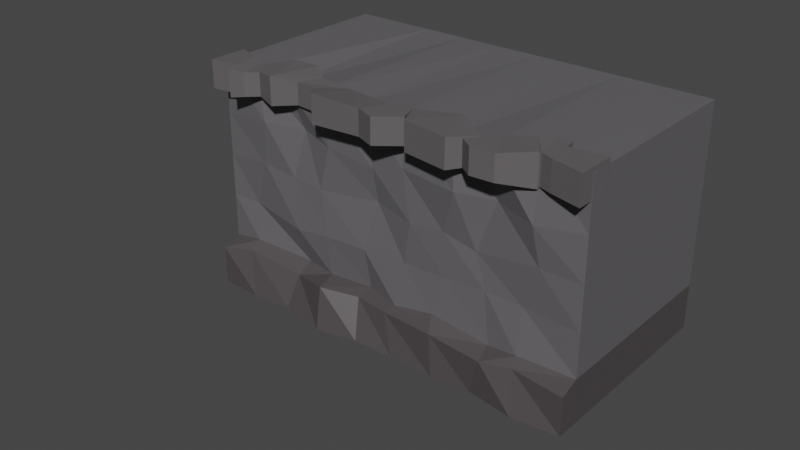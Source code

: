 # Source: cliff3.blend  (saved by Blender 2.81.16; exported with 4.5.12 LTS)
import bpy
from mathutils import Matrix  # noqa: F401  (used for matrix-valued properties, if any)

bpy.ops.wm.read_factory_settings(use_empty=True)
scene = bpy.context.scene
scene.name = 'Scene'

# ---- collections
col_collection = bpy.data.collections.new('Collection'); scene.collection.children.link(col_collection)

# ---- materials (node trees are filled in below, after node groups)
mat_material_002 = bpy.data.materials.new('Material.002')
mat_material_002.alpha_threshold = 0.0
mat_material_002.use_transparent_shadow = False
mat_material_002.line_color = (0.0, 0.0, 0.0, 1.0)
mat_material_003 = bpy.data.materials.new('Material.003')
mat_material_003.use_transparent_shadow = False
mat_material_004 = bpy.data.materials.new('Material.004')
mat_material_004.use_transparent_shadow = False

# ---- material node trees
mat_material_002.use_nodes = True; mat_material_002.node_tree.nodes.clear()
_N = mat_material_002.node_tree.nodes; _L = mat_material_002.node_tree.links
n0 = _N.new('ShaderNodeOutputMaterial'); n0.name = 'Material Output'; n0.location = (300, 300)
n1 = _N.new('ShaderNodeBsdfPrincipled'); n1.name = 'Principled BSDF'; n1.location = (10, 300)
n1.distribution = 'GGX'
n1.subsurface_method = 'BURLEY'
n1.inputs[0].default_value = (0.07434, 0.0657, 0.06752, 1.0)
n1.inputs[2].default_value = 0.4
n1.inputs[3].default_value = 1.45
n1.inputs[27].default_value = (0.0, 0.0, 0.0, 1.0)
n1.inputs[28].default_value = 1.0
_L.new(n1.outputs[0], n0.inputs[0])
n0.is_active_output = True
mat_material_003.use_nodes = True; mat_material_003.node_tree.nodes.clear()
_N = mat_material_003.node_tree.nodes; _L = mat_material_003.node_tree.links
n0 = _N.new('ShaderNodeOutputMaterial'); n0.name = 'Material Output'; n0.location = (300, 300)
n1 = _N.new('ShaderNodeBsdfPrincipled'); n1.name = 'Principled BSDF'; n1.location = (10, 300)
n1.distribution = 'GGX'
n1.subsurface_method = 'BURLEY'
n1.inputs[0].default_value = (0.1208, 0.1157, 0.1237, 1.0)
n1.inputs[3].default_value = 1.45
n1.inputs[27].default_value = (0.0, 0.0, 0.0, 1.0)
n1.inputs[28].default_value = 1.0
_L.new(n1.outputs[0], n0.inputs[0])
n0.is_active_output = True
mat_material_004.use_nodes = True; mat_material_004.node_tree.nodes.clear()
_N = mat_material_004.node_tree.nodes; _L = mat_material_004.node_tree.links
n0 = _N.new('ShaderNodeOutputMaterial'); n0.name = 'Material Output'; n0.location = (300, 300)
n1 = _N.new('ShaderNodeBsdfPrincipled'); n1.name = 'Principled BSDF'; n1.location = (10, 300)
n1.distribution = 'GGX'
n1.subsurface_method = 'BURLEY'
n1.inputs[0].default_value = (0.1178, 0.1086, 0.114, 1.0)
n1.inputs[3].default_value = 1.45
n1.inputs[27].default_value = (0.0, 0.0, 0.0, 1.0)
n1.inputs[28].default_value = 1.0
_L.new(n1.outputs[0], n0.inputs[0])
n0.is_active_output = True

# ---- world
world_world = bpy.data.worlds.new('World'); scene.world = world_world
world_world.use_nodes = True; world_world.node_tree.nodes.clear()
_N = world_world.node_tree.nodes; _L = world_world.node_tree.links
n0 = _N.new('ShaderNodeOutputWorld'); n0.name = 'World Output'; n0.location = (300, 300)
n1 = _N.new('ShaderNodeBackground'); n1.name = 'Background'; n1.location = (10, 300)
n1.inputs[0].default_value = (0.05088, 0.05088, 0.05088, 1.0)
_L.new(n1.outputs[0], n0.inputs[0])
n0.is_active_output = True
world_world.color = (0.05088, 0.05088, 0.05088)
world_world.use_sun_shadow = False
world_world.sun_shadow_jitter_overblur = 0.0

# ---- meshes
me_cube_002 = bpy.data.meshes.new('Cube.002')
me_cube_002.from_pydata([(1.0, 1.0, 1.1), (1.0, 1.0, -1.0), (1.0, -1.0, 1.1), (1.0, -1.0, -1.0), (-1.0, 1.0, 1.1), (-1.0, 1.0, -1.0), (-1.0, -1.0, 1.1), (-1.0, -1.0, -1.0), (0.7596, 1.0, -1.0), (0.5374, 1.0, -1.0), (0.3152, 1.0, -1.0), (0.09293, 1.0, -1.0), (-0.1293, 1.0, -1.0), (-0.3515, 1.0, -1.0), (-0.5737, 1.0, -1.0), (-0.796, 1.0, -1.0), (0.7718, -0.9916, 1.109), (0.5566, -1.084, 1.114), (0.3621, -1.048, 1.082), (0.048, -0.9411, 1.092), (-0.1799, -0.9604, 1.065), (-0.4015, -1.026, 1.085), (-0.6117, -0.9892, 1.041), (-0.8044, -0.9931, 1.101), (-0.7808, -1.017, -0.9478), (-0.5747, -0.9854, -1.007), (-0.329, -1.089, -1.012), (-0.1228, -1.003, -1.011), (0.09157, -0.9988, -1.002), (0.3262, -1.011, -0.9991), (0.5226, -0.965, -1.02), (0.7659, -1.047, -1.06), (-0.796, 1.0, 1.1), (-0.5737, 1.0, 1.1), (-0.3515, 1.0, 1.1), (-0.1293, 1.0, 1.1), (0.09293, 1.0, 1.1), (0.3152, 1.0, 1.1), (0.5374, 1.0, 1.1), (0.7596, 1.0, 1.1), (1.0, 1.0, 0.6233), (1.0, 1.0, 0.2233), (1.0, 1.0, -0.1767), (1.0, 1.0, -0.5767), (-1.0, -1.0, -0.5767), (-1.0, -1.0, -0.1767), (-1.0, -1.0, 0.2233), (-1.0, -1.0, 0.6233), (1.0, -1.0, 0.6233), (1.0, -1.0, 0.2233), (1.0, -1.0, -0.1767), (1.0, -1.0, -0.5767), (-1.0, 1.0, 0.6233), (-1.0, 1.0, 0.2233), (-1.0, 1.0, -0.1767), (-1.0, 1.0, -0.5767), (-0.796, 1.0, 0.6233), (-0.796, 1.0, 0.2233), (-0.796, 1.0, -0.1767), (-0.796, 1.0, -0.5767), (-0.5737, 1.0, 0.6233), (-0.5737, 1.0, 0.2233), (-0.5737, 1.0, -0.1767), (-0.5737, 1.0, -0.5767), (-0.3515, 1.0, 0.6233), (-0.3515, 1.0, 0.2233), (-0.3515, 1.0, -0.1767), (-0.3515, 1.0, -0.5767), (-0.1293, 1.0, 0.6233), (-0.1293, 1.0, 0.2233), (-0.1293, 1.0, -0.1767), (-0.1293, 1.0, -0.5767), (0.09293, 1.0, 0.6233), (0.09293, 1.0, 0.2233), (0.09293, 1.0, -0.1767), (0.09293, 1.0, -0.5767), (0.3152, 1.0, 0.6233), (0.3152, 1.0, 0.2233), (0.3152, 1.0, -0.1767), (0.3152, 1.0, -0.5767), (0.5374, 1.0, 0.6233), (0.5374, 1.0, 0.2233), (0.5374, 1.0, -0.1767), (0.5374, 1.0, -0.5767), (0.7596, 1.0, 0.6233), (0.7596, 1.0, 0.2233), (0.7596, 1.0, -0.1767), (0.7596, 1.0, -0.5767), (0.7639, -1.058, 0.5836), (0.7952, -1.017, 0.2355), (0.7167, -0.9818, -0.1579), (0.7192, -1.044, -0.5674), (0.5662, -0.9659, 0.6355), (0.4736, -0.9778, 0.1549), (0.5287, -0.9893, -0.1474), (0.5605, -1.007, -0.6085), (0.3799, -1.073, 0.6382), (0.3101, -1.007, 0.2355), (0.3177, -1.001, -0.1709), (0.2591, -1.027, -0.5288), (0.08351, -1.005, 0.6494), (0.1304, -1.02, 0.2124), (0.09252, -1.002, -0.1752), (0.05629, -1.046, -0.5855), (-0.09354, -0.9876, 0.5589), (-0.07812, -0.9512, 0.2548), (-0.1354, -1.015, -0.2026), (-0.1182, -0.9695, -0.56), (-0.3459, -1.01, 0.6128), (-0.402, -1.009, 0.2031), (-0.3561, -1.035, -0.2016), (-0.3516, -1.0, -0.5767), (-0.5181, -0.9424, 0.6725), (-0.5729, -1.001, 0.2233), (-0.543, -1.038, -0.2464), (-0.5106, -0.9544, -0.5644), (-0.7356, -1.039, 0.6642), (-0.7642, -1.008, 0.2626), (-0.8451, -0.972, -0.1797), (-0.8322, -1.022, -0.5273), (0.9992, -1.195, -1.001), (-1.001, -1.195, -1.001), (-0.7816, -1.211, -1.001), (-0.5755, -1.18, -1.001), (-0.3298, -1.284, -1.001), (-0.1236, -1.197, -1.001), (0.09076, -1.193, -1.001), (0.3254, -1.205, -1.001), (0.5218, -1.16, -1.001), (0.7651, -1.242, -1.001), (-1.001, -1.195, -0.6458), (0.9992, -1.195, -0.6458), (0.7305, -1.143, -0.6295), (0.5788, -1.198, -0.6586), (0.3052, -1.182, -0.6242), (0.01055, -1.094, -0.6611), (-0.1697, -1.037, -0.667), (-0.3376, -1.204, -0.6153), (-0.5493, -1.051, -0.6952), (-0.8415, -1.122, -0.6038)], [], [(32, 4, 6, 23), (116, 23, 6, 47), (47, 6, 4, 52), (8, 1, 3, 31), (40, 0, 2, 48), (84, 39, 0, 40), (52, 4, 32, 56), (56, 32, 33, 60), (60, 33, 34, 64), (64, 34, 35, 68), (68, 35, 36, 72), (72, 36, 37, 76), (76, 37, 38, 80), (80, 38, 39, 84), (5, 15, 24, 7), (15, 14, 25, 24), (14, 13, 26, 25), (13, 12, 27, 26), (12, 11, 28, 27), (11, 10, 29, 28), (10, 9, 30, 29), (9, 8, 31, 30), (48, 2, 16, 88), (88, 16, 17, 92), (92, 17, 18, 96), (96, 18, 19, 100), (100, 19, 20, 104), (104, 20, 21, 108), (108, 21, 22, 112), (112, 22, 23, 116), (0, 39, 16, 2), (39, 38, 17, 16), (38, 37, 18, 17), (37, 36, 19, 18), (36, 35, 20, 19), (35, 34, 21, 20), (34, 33, 22, 21), (33, 32, 23, 22), (31, 3, 120, 129), (115, 114, 118, 119), (114, 113, 117, 118), (113, 112, 116, 117), (25, 26, 124, 123), (111, 110, 114, 115), (110, 109, 113, 114), (109, 108, 112, 113), (24, 25, 123, 122), (107, 106, 110, 111), (106, 105, 109, 110), (105, 104, 108, 109), (51, 91, 132, 131), (103, 102, 106, 107), (102, 101, 105, 106), (101, 100, 104, 105), (44, 7, 121, 130), (99, 98, 102, 103), (98, 97, 101, 102), (97, 96, 100, 101), (7, 24, 122, 121), (95, 94, 98, 99), (94, 93, 97, 98), (93, 92, 96, 97), (95, 99, 134, 133), (91, 90, 94, 95), (90, 89, 93, 94), (89, 88, 92, 93), (30, 31, 129, 128), (51, 50, 90, 91), (50, 49, 89, 90), (49, 48, 88, 89), (9, 83, 87, 8), (83, 82, 86, 87), (82, 81, 85, 86), (81, 80, 84, 85), (10, 79, 83, 9), (79, 78, 82, 83), (78, 77, 81, 82), (77, 76, 80, 81), (11, 75, 79, 10), (75, 74, 78, 79), (74, 73, 77, 78), (73, 72, 76, 77), (12, 71, 75, 11), (71, 70, 74, 75), (70, 69, 73, 74), (69, 68, 72, 73), (13, 67, 71, 12), (67, 66, 70, 71), (66, 65, 69, 70), (65, 64, 68, 69), (14, 63, 67, 13), (63, 62, 66, 67), (62, 61, 65, 66), (61, 60, 64, 65), (15, 59, 63, 14), (59, 58, 62, 63), (58, 57, 61, 62), (57, 56, 60, 61), (5, 55, 59, 15), (55, 54, 58, 59), (54, 53, 57, 58), (53, 52, 56, 57), (8, 87, 43, 1), (87, 86, 42, 43), (86, 85, 41, 42), (85, 84, 40, 41), (1, 43, 51, 3), (43, 42, 50, 51), (42, 41, 49, 50), (41, 40, 48, 49), (7, 44, 55, 5), (44, 45, 54, 55), (45, 46, 53, 54), (46, 47, 52, 53), (103, 107, 136, 135), (119, 118, 45, 44), (118, 117, 46, 45), (117, 116, 47, 46), (123, 138, 139, 122), (124, 137, 138, 123), (125, 136, 137, 124), (126, 135, 136, 125), (127, 134, 135, 126), (128, 133, 134, 127), (129, 132, 133, 128), (120, 131, 132, 129), (122, 139, 130, 121), (115, 119, 139, 138), (107, 111, 137, 136), (26, 27, 125, 124), (99, 103, 135, 134), (91, 95, 133, 132), (27, 28, 126, 125), (119, 44, 130, 139), (28, 29, 127, 126), (3, 51, 131, 120), (29, 30, 128, 127), (111, 115, 138, 137)])
me_cube_002.polygons.foreach_set('material_index', [1, 1, 1, 0, 1, 1, 1, 1, 1, 1, 1, 1, 1, 1, 0, 0, 0, 0, 0, 0, 0, 0, 1, 1, 1, 1, 1, 1, 1, 1, 1, 1, 1, 1, 1, 1, 1, 1, 0, 1, 1, 1, 0, 1, 1, 1, 0, 1, 1, 1, 0, 1, 1, 1, 0, 1, 1, 1, 0, 1, 1, 1, 0, 1, 1, 1, 0, 1, 1, 1, 0, 1, 1, 1, 0, 1, 1, 1, 0, 1, 1, 1, 0, 1, 1, 1, 0, 1, 1, 1, 0, 1, 1, 1, 0, 1, 1, 1, 0, 1, 1, 1, 0, 1, 1, 1, 0, 1, 1, 1, 0, 1, 1, 1, 0, 1, 1, 1, 0, 0, 0, 0, 0, 0, 0, 0, 0, 0, 0, 0, 0, 0, 0, 0, 0, 0, 0, 0])
_uv = me_cube_002.uv_layers.new(name='UVMap')
_uv.uv.foreach_set('vector', [0.8495, 0.5, 0.875, 0.5, 0.875, 0.75, 0.8495, 0.75, 0.5779, 0.9745, 0.625, 0.9745, 0.625, 1.0, 0.5779, 1.0, 0.5779, 0.0, 0.625, 0.0, 0.625, 0.25, 0.5779, 0.25, 0.3449, 0.5, 0.375, 0.5, 0.375, 0.75, 0.3449, 0.75, 0.5779, 0.5, 0.625, 0.5, 0.625, 0.75, 0.5779, 0.75, 0.5779, 0.4699, 0.625, 0.4699, 0.625, 0.5, 0.5779, 0.5, 0.5779, 0.25, 0.625, 0.25, 0.625, 0.2755, 0.5779, 0.2755, 0.5779, 0.2755, 0.625, 0.2755, 0.625, 0.3033, 0.5779, 0.3033, 0.5779, 0.3033, 0.625, 0.3033, 0.625, 0.3311, 0.5779, 0.3311, 0.5779, 0.3311, 0.625, 0.3311, 0.625, 0.3588, 0.5779, 0.3588, 0.5779, 0.3588, 0.625, 0.3588, 0.625, 0.3866, 0.5779, 0.3866, 0.5779, 0.3866, 0.625, 0.3866, 0.625, 0.4144, 0.5779, 0.4144, 0.5779, 0.4144, 0.625, 0.4144, 0.625, 0.4422, 0.5779, 0.4422, 0.5779, 0.4422, 0.625, 0.4422, 0.625, 0.4699, 0.5779, 0.4699, 0.125, 0.5, 0.1505, 0.5, 0.1505, 0.75, 0.125, 0.75, 0.1505, 0.5, 0.1783, 0.5, 0.1783, 0.75, 0.1505, 0.75, 0.1783, 0.5, 0.2061, 0.5, 0.2061, 0.75, 0.1783, 0.75, 0.2061, 0.5, 0.2338, 0.5, 0.2338, 0.75, 0.2061, 0.75, 0.2338, 0.5, 0.2616, 0.5, 0.2616, 0.75, 0.2338, 0.75, 0.2616, 0.5, 0.2894, 0.5, 0.2894, 0.75, 0.2616, 0.75, 0.2894, 0.5, 0.3172, 0.5, 0.3172, 0.75, 0.2894, 0.75, 0.3172, 0.5, 0.3449, 0.5, 0.3449, 0.75, 0.3172, 0.75, 0.5779, 0.75, 0.625, 0.75, 0.625, 0.7801, 0.5779, 0.7801, 0.5779, 0.7801, 0.625, 0.7801, 0.625, 0.8078, 0.5779, 0.8078, 0.5779, 0.8078, 0.625, 0.8078, 0.625, 0.8356, 0.5779, 0.8356, 0.5779, 0.8356, 0.625, 0.8356, 0.625, 0.8634, 0.5779, 0.8634, 0.5779, 0.8634, 0.625, 0.8634, 0.625, 0.8912, 0.5779, 0.8912, 0.5779, 0.8912, 0.625, 0.8912, 0.625, 0.9189, 0.5779, 0.9189, 0.5779, 0.9189, 0.625, 0.9189, 0.625, 0.9467, 0.5779, 0.9467, 0.5779, 0.9467, 0.625, 0.9467, 0.625, 0.9745, 0.5779, 0.9745, 0.625, 0.5, 0.6551, 0.5, 0.6551, 0.75, 0.625, 0.75, 0.6551, 0.5, 0.6828, 0.5, 0.6828, 0.75, 0.6551, 0.75, 0.6828, 0.5, 0.7106, 0.5, 0.7106, 0.75, 0.6828, 0.75, 0.7106, 0.5, 0.7384, 0.5, 0.7384, 0.75, 0.7106, 0.75, 0.7384, 0.5, 0.7662, 0.5, 0.7662, 0.75, 0.7384, 0.75, 0.7662, 0.5, 0.7939, 0.5, 0.7939, 0.75, 0.7662, 0.75, 0.7939, 0.5, 0.8217, 0.5, 0.8217, 0.75, 0.7939, 0.75, 0.8217, 0.5, 0.8495, 0.5, 0.8495, 0.75, 0.8217, 0.75, 0.3449, 0.75, 0.375, 0.75, 0.375, 0.75, 0.3449, 0.75, 0.4279, 0.9467, 0.4779, 0.9467, 0.4779, 0.9745, 0.4279, 0.9745, 0.4779, 0.9467, 0.5279, 0.9467, 0.5279, 0.9745, 0.4779, 0.9745, 0.5279, 0.9467, 0.5779, 0.9467, 0.5779, 0.9745, 0.5279, 0.9745, 0.1783, 0.75, 0.2061, 0.75, 0.2061, 0.75, 0.1783, 0.75, 0.4279, 0.9189, 0.4779, 0.9189, 0.4779, 0.9467, 0.4279, 0.9467, 0.4779, 0.9189, 0.5279, 0.9189, 0.5279, 0.9467, 0.4779, 0.9467, 0.5279, 0.9189, 0.5779, 0.9189, 0.5779, 0.9467, 0.5279, 0.9467, 0.1505, 0.75, 0.1783, 0.75, 0.1783, 0.75, 0.1505, 0.75, 0.4279, 0.8912, 0.4779, 0.8912, 0.4779, 0.9189, 0.4279, 0.9189, 0.4779, 0.8912, 0.5279, 0.8912, 0.5279, 0.9189, 0.4779, 0.9189, 0.5279, 0.8912, 0.5779, 0.8912, 0.5779, 0.9189, 0.5279, 0.9189, 0.4279, 0.75, 0.4279, 0.7801, 0.4279, 0.7801, 0.4279, 0.75, 0.4279, 0.8634, 0.4779, 0.8634, 0.4779, 0.8912, 0.4279, 0.8912, 0.4779, 0.8634, 0.5279, 0.8634, 0.5279, 0.8912, 0.4779, 0.8912, 0.5279, 0.8634, 0.5779, 0.8634, 0.5779, 0.8912, 0.5279, 0.8912, 0.4279, 0.0, 0.375, 0.0, 0.375, 0.0, 0.4279, 0.0, 0.4279, 0.8356, 0.4779, 0.8356, 0.4779, 0.8634, 0.4279, 0.8634, 0.4779, 0.8356, 0.5279, 0.8356, 0.5279, 0.8634, 0.4779, 0.8634, 0.5279, 0.8356, 0.5779, 0.8356, 0.5779, 0.8634, 0.5279, 0.8634, 0.125, 0.75, 0.1505, 0.75, 0.1505, 0.75, 0.125, 0.75, 0.4279, 0.8078, 0.4779, 0.8078, 0.4779, 0.8356, 0.4279, 0.8356, 0.4779, 0.8078, 0.5279, 0.8078, 0.5279, 0.8356, 0.4779, 0.8356, 0.5279, 0.8078, 0.5779, 0.8078, 0.5779, 0.8356, 0.5279, 0.8356, 0.4279, 0.8078, 0.4279, 0.8356, 0.4279, 0.8356, 0.4279, 0.8078, 0.4279, 0.7801, 0.4779, 0.7801, 0.4779, 0.8078, 0.4279, 0.8078, 0.4779, 0.7801, 0.5279, 0.7801, 0.5279, 0.8078, 0.4779, 0.8078, 0.5279, 0.7801, 0.5779, 0.7801, 0.5779, 0.8078, 0.5279, 0.8078, 0.3172, 0.75, 0.3449, 0.75, 0.3449, 0.75, 0.3172, 0.75, 0.4279, 0.75, 0.4779, 0.75, 0.4779, 0.7801, 0.4279, 0.7801, 0.4779, 0.75, 0.5279, 0.75, 0.5279, 0.7801, 0.4779, 0.7801, 0.5279, 0.75, 0.5779, 0.75, 0.5779, 0.7801, 0.5279, 0.7801, 0.375, 0.4422, 0.4279, 0.4422, 0.4279, 0.4699, 0.375, 0.4699, 0.4279, 0.4422, 0.4779, 0.4422, 0.4779, 0.4699, 0.4279, 0.4699, 0.4779, 0.4422, 0.5279, 0.4422, 0.5279, 0.4699, 0.4779, 0.4699, 0.5279, 0.4422, 0.5779, 0.4422, 0.5779, 0.4699, 0.5279, 0.4699, 0.375, 0.4144, 0.4279, 0.4144, 0.4279, 0.4422, 0.375, 0.4422, 0.4279, 0.4144, 0.4779, 0.4144, 0.4779, 0.4422, 0.4279, 0.4422, 0.4779, 0.4144, 0.5279, 0.4144, 0.5279, 0.4422, 0.4779, 0.4422, 0.5279, 0.4144, 0.5779, 0.4144, 0.5779, 0.4422, 0.5279, 0.4422, 0.375, 0.3866, 0.4279, 0.3866, 0.4279, 0.4144, 0.375, 0.4144, 0.4279, 0.3866, 0.4779, 0.3866, 0.4779, 0.4144, 0.4279, 0.4144, 0.4779, 0.3866, 0.5279, 0.3866, 0.5279, 0.4144, 0.4779, 0.4144, 0.5279, 0.3866, 0.5779, 0.3866, 0.5779, 0.4144, 0.5279, 0.4144, 0.375, 0.3588, 0.4279, 0.3588, 0.4279, 0.3866, 0.375, 0.3866, 0.4279, 0.3588, 0.4779, 0.3588, 0.4779, 0.3866, 0.4279, 0.3866, 0.4779, 0.3588, 0.5279, 0.3588, 0.5279, 0.3866, 0.4779, 0.3866, 0.5279, 0.3588, 0.5779, 0.3588, 0.5779, 0.3866, 0.5279, 0.3866, 0.375, 0.3311, 0.4279, 0.3311, 0.4279, 0.3588, 0.375, 0.3588, 0.4279, 0.3311, 0.4779, 0.3311, 0.4779, 0.3588, 0.4279, 0.3588, 0.4779, 0.3311, 0.5279, 0.3311, 0.5279, 0.3588, 0.4779, 0.3588, 0.5279, 0.3311, 0.5779, 0.3311, 0.5779, 0.3588, 0.5279, 0.3588, 0.375, 0.3033, 0.4279, 0.3033, 0.4279, 0.3311, 0.375, 0.3311, 0.4279, 0.3033, 0.4779, 0.3033, 0.4779, 0.3311, 0.4279, 0.3311, 0.4779, 0.3033, 0.5279, 0.3033, 0.5279, 0.3311, 0.4779, 0.3311, 0.5279, 0.3033, 0.5779, 0.3033, 0.5779, 0.3311, 0.5279, 0.3311, 0.375, 0.2755, 0.4279, 0.2755, 0.4279, 0.3033, 0.375, 0.3033, 0.4279, 0.2755, 0.4779, 0.2755, 0.4779, 0.3033, 0.4279, 0.3033, 0.4779, 0.2755, 0.5279, 0.2755, 0.5279, 0.3033, 0.4779, 0.3033, 0.5279, 0.2755, 0.5779, 0.2755, 0.5779, 0.3033, 0.5279, 0.3033, 0.375, 0.25, 0.4279, 0.25, 0.4279, 0.2755, 0.375, 0.2755, 0.4279, 0.25, 0.4779, 0.25, 0.4779, 0.2755, 0.4279, 0.2755, 0.4779, 0.25, 0.5279, 0.25, 0.5279, 0.2755, 0.4779, 0.2755, 0.5279, 0.25, 0.5779, 0.25, 0.5779, 0.2755, 0.5279, 0.2755, 0.375, 0.4699, 0.4279, 0.4699, 0.4279, 0.5, 0.375, 0.5, 0.4279, 0.4699, 0.4779, 0.4699, 0.4779, 0.5, 0.4279, 0.5, 0.4779, 0.4699, 0.5279, 0.4699, 0.5279, 0.5, 0.4779, 0.5, 0.5279, 0.4699, 0.5779, 0.4699, 0.5779, 0.5, 0.5279, 0.5, 0.375, 0.5, 0.4279, 0.5, 0.4279, 0.75, 0.375, 0.75, 0.4279, 0.5, 0.4779, 0.5, 0.4779, 0.75, 0.4279, 0.75, 0.4779, 0.5, 0.5279, 0.5, 0.5279, 0.75, 0.4779, 0.75, 0.5279, 0.5, 0.5779, 0.5, 0.5779, 0.75, 0.5279, 0.75, 0.375, 0.0, 0.4279, 0.0, 0.4279, 0.25, 0.375, 0.25, 0.4279, 0.0, 0.4779, 0.0, 0.4779, 0.25, 0.4279, 0.25, 0.4779, 0.0, 0.5279, 0.0, 0.5279, 0.25, 0.4779, 0.25, 0.5279, 0.0, 0.5779, 0.0, 0.5779, 0.25, 0.5279, 0.25, 0.4279, 0.8634, 0.4279, 0.8912, 0.4279, 0.8912, 0.4279, 0.8634, 0.4279, 0.9745, 0.4779, 0.9745, 0.4779, 1.0, 0.4279, 1.0, 0.4779, 0.9745, 0.5279, 0.9745, 0.5279, 1.0, 0.4779, 1.0, 0.5279, 0.9745, 0.5779, 0.9745, 0.5779, 1.0, 0.5279, 1.0, 0.375, 0.9467, 0.4279, 0.9467, 0.4279, 0.9745, 0.375, 0.9745, 0.375, 0.9189, 0.4279, 0.9189, 0.4279, 0.9467, 0.375, 0.9467, 0.375, 0.8912, 0.4279, 0.8912, 0.4279, 0.9189, 0.375, 0.9189, 0.375, 0.8634, 0.4279, 0.8634, 0.4279, 0.8912, 0.375, 0.8912, 0.375, 0.8356, 0.4279, 0.8356, 0.4279, 0.8634, 0.375, 0.8634, 0.375, 0.8078, 0.4279, 0.8078, 0.4279, 0.8356, 0.375, 0.8356, 0.375, 0.7801, 0.4279, 0.7801, 0.4279, 0.8078, 0.375, 0.8078, 0.375, 0.75, 0.4279, 0.75, 0.4279, 0.7801, 0.375, 0.7801, 0.375, 0.9745, 0.4279, 0.9745, 0.4279, 1.0, 0.375, 1.0, 0.4279, 0.9467, 0.4279, 0.9745, 0.4279, 0.9745, 0.4279, 0.9467, 0.4279, 0.8912, 0.4279, 0.9189, 0.4279, 0.9189, 0.4279, 0.8912, 0.2061, 0.75, 0.2338, 0.75, 0.2338, 0.75, 0.2061, 0.75, 0.4279, 0.8356, 0.4279, 0.8634, 0.4279, 0.8634, 0.4279, 0.8356, 0.4279, 0.7801, 0.4279, 0.8078, 0.4279, 0.8078, 0.4279, 0.7801, 0.2338, 0.75, 0.2616, 0.75, 0.2616, 0.75, 0.2338, 0.75, 0.4279, 0.9745, 0.4279, 1.0, 0.4279, 1.0, 0.4279, 0.9745, 0.2616, 0.75, 0.2894, 0.75, 0.2894, 0.75, 0.2616, 0.75, 0.375, 0.75, 0.4279, 0.75, 0.4279, 0.75, 0.375, 0.75, 0.2894, 0.75, 0.3172, 0.75, 0.3172, 0.75, 0.2894, 0.75, 0.4279, 0.9189, 0.4279, 0.9467, 0.4279, 0.9467, 0.4279, 0.9189])
me_cube_002.materials.append(mat_material_002)
me_cube_002.materials.append(mat_material_003)
me_cube_002.materials.append(None)
me_cube_002.use_remesh_preserve_volume = False
me_cube_002.use_remesh_preserve_attributes = False
me_cube_002.use_mirror_vertex_groups = False
me_cube_002.update()
me_cylinder_005 = bpy.data.meshes.new('Cylinder.005')
me_cylinder_005.from_pydata([(-0.36, 0.8965, -0.7357), (-0.36, 0.8965, 0.9709), (0.3434, -0.1565, -0.7357), (0.3434, -0.1565, 0.9709), (-0.1671, -0.6022, -0.7357), (-0.1671, -0.6022, 0.9709), (-0.5603, -0.4683, -0.7357), (-0.5603, -0.4683, 0.9709), (-0.4691, 0.1933, -0.7357), (-0.4691, 0.1933, 0.9709), (-1.516, 0.4599, -0.8618), (-1.516, 0.4599, 1.097), (-0.6651, -1.024, -0.8618), (-0.6651, -1.024, 1.097), (-1.799, -1.546, -0.8618), (-1.799, -1.546, 1.097), (-2.36, -0.7336, -0.7755), (-2.36, -0.7336, 1.011), (-4.191, -1.705, -0.7979), (-4.191, -1.705, 0.71), (-2.759, -1.227, -1.023), (-2.759, -1.227, 0.9354), (-2.862, -2.42, -0.7755), (-2.862, -2.42, 1.011), (-4.004, -3.396, -0.8618), (-4.004, -3.396, 1.097), (-4.503, -3.032, -0.6364), (-4.503, -3.032, 0.8715), (-2.007, -1.359, -0.7755), (-2.007, -1.359, 1.011), (-2.326, -2.39, -0.7755), (-2.326, -2.39, 1.011), (-2.785, -0.5807, -0.7755), (-2.785, -0.5807, 1.011), (0.1515, 1.646, -0.9649), (0.795, 0.9894, -0.9649), (0.795, 0.9894, 1.2), (0.1515, 1.646, 1.2), (0.7426, 2.092, -0.8618), (1.099, 1.126, -0.8618), (1.099, 1.126, 1.097), (0.7426, 2.092, 1.097), (1.498, 2.849, -0.8618), (1.879, 1.351, -0.8618), (1.879, 1.351, 1.097), (1.498, 2.849, 1.097), (0.298, 2.187, -0.8618), (0.7838, 1.084, -0.8618), (0.7838, 1.084, 1.097), (0.298, 2.187, 1.097), (0.5916, 2.479, -0.8618), (0.5916, 2.479, 1.097), (-5.383, -4.093, -0.8618), (-5.383, -4.093, 1.097), (-6.155, -2.543, -0.8618), (-6.155, -2.543, 1.097), (-5.569, -2.031, -0.8618), (-5.569, -2.031, 1.097), (-5.008, -2.269, -0.6364), (-5.008, -2.269, 0.8715), (-4.976, -3.276, -0.6364), (-4.976, -3.276, 0.8715), (-5.9, -4.189, -0.691), (-6.381, -3.699, -0.691), (-6.381, -3.699, 0.9262), (-5.9, -4.189, 0.9262), (-6.448, -4.774, -0.8618), (-6.804, -3.808, -0.8618), (-6.804, -3.808, 1.097), (-6.448, -4.774, 1.097), (-7.045, -5.411, -0.8618), (-7.427, -3.913, -0.8618), (-7.427, -3.913, 1.097), (-7.045, -5.411, 1.097), (-6.036, -4.737, -0.691), (-6.437, -3.826, -0.691), (-6.437, -3.826, 0.9262), (-6.036, -4.737, 0.9262), (-6.297, -5.161, -0.8618), (-6.297, -5.161, 1.097)], [], [(0, 1, 37, 34), (2, 3, 5, 4), (4, 5, 7, 6), (3, 1, 9, 7, 5), (6, 7, 9, 8), (8, 9, 1, 0), (0, 2, 4, 6, 8), (10, 11, 9, 8), (8, 9, 13, 12), (12, 13, 15, 14), (9, 11, 17, 15, 13), (14, 15, 17, 16), (16, 17, 11, 10), (10, 8, 12, 14, 16), (18, 19, 21, 20), (20, 21, 23, 22), (22, 23, 25, 24), (21, 19, 27, 25, 23), (24, 25, 27, 26), (26, 27, 19, 18), (18, 20, 22, 24, 26), (28, 29, 31, 30), (30, 31, 23, 22), (22, 23, 33, 32), (31, 29, 17, 33, 23), (32, 33, 17, 16), (16, 17, 29, 28), (28, 30, 22, 32, 16), (2, 0, 34, 35), (3, 2, 35, 36), (1, 3, 36, 37), (40, 39, 43, 44), (42, 45, 44, 43), (41, 40, 44, 45), (38, 41, 45, 42), (39, 38, 42, 43), (36, 35, 47, 48), (48, 47, 39, 40), (37, 36, 48, 49), (34, 37, 49, 46), (35, 34, 46, 47), (50, 51, 40, 39), (49, 48, 40, 51), (46, 49, 51, 50), (47, 46, 50, 39), (38, 39, 40, 41), (52, 53, 65, 62), (54, 55, 57, 56), (56, 57, 59, 58), (55, 53, 61, 59, 57), (58, 59, 61, 60), (60, 61, 53, 52), (52, 54, 56, 58, 60), (26, 27, 61, 60), (54, 52, 62, 63), (55, 54, 63, 64), (53, 55, 64, 65), (68, 67, 71, 72), (70, 73, 72, 71), (69, 68, 72, 73), (66, 69, 73, 70), (67, 66, 70, 71), (64, 63, 75, 76), (76, 75, 67, 68), (65, 64, 76, 77), (62, 65, 77, 74), (63, 62, 74, 75), (78, 79, 68, 67), (77, 76, 68, 79), (74, 77, 79, 78), (75, 74, 78, 67), (66, 67, 68, 69), (19, 59, 61, 27), (26, 60, 58, 18), (58, 59, 19, 18)])
_uv = me_cylinder_005.uv_layers.new(name='UVMap')
_uv.uv.foreach_set('vector', [2.98e-08, 0.5, 2.98e-08, 1.0, 2.98e-08, 1.0, 2.98e-08, 0.5, 0.8, 0.5, 0.8, 1.0, 0.6, 1.0, 0.6, 0.5, 0.6, 0.5, 0.6, 1.0, 0.4, 1.0, 0.4, 0.5, 0.4783, 0.3242, 0.25, 0.49, 0.02175, 0.3242, 0.1089, 0.05584, 0.3911, 0.05584, 0.4, 0.5, 0.4, 1.0, 0.2, 1.0, 0.2, 0.5, 0.2, 0.5, 0.2, 1.0, 2.98e-08, 1.0, 2.98e-08, 0.5, 0.75, 0.49, 0.9783, 0.3242, 0.8911, 0.05584, 0.6089, 0.05584, 0.5217, 0.3242, 1.0, 0.5, 1.0, 1.0, 0.8, 1.0, 0.8, 0.5, 0.8, 0.5, 0.8, 1.0, 0.6, 1.0, 0.6, 0.5, 0.6, 0.5, 0.6, 1.0, 0.4, 1.0, 0.4, 0.5, 0.4783, 0.3242, 0.25, 0.49, 0.02175, 0.3242, 0.1089, 0.05584, 0.3911, 0.05584, 0.4, 0.5, 0.4, 1.0, 0.2, 1.0, 0.2, 0.5, 0.2, 0.5, 0.2, 1.0, 2.98e-08, 1.0, 2.98e-08, 0.5, 0.75, 0.49, 0.9783, 0.3242, 0.8911, 0.05584, 0.6089, 0.05584, 0.5217, 0.3242, 1.0, 0.5, 1.0, 1.0, 0.8, 1.0, 0.8, 0.5, 0.8, 0.5, 0.8, 1.0, 0.6, 1.0, 0.6, 0.5, 0.6, 0.5, 0.6, 1.0, 0.4, 1.0, 0.4, 0.5, 0.4783, 0.3242, 0.25, 0.49, 0.02175, 0.3242, 0.1089, 0.05584, 0.3911, 0.05584, 0.4, 0.5, 0.4, 1.0, 0.2, 1.0, 0.2, 0.5, 0.2, 0.5, 0.2, 1.0, 2.98e-08, 1.0, 2.98e-08, 0.5, 0.75, 0.49, 0.9783, 0.3242, 0.8911, 0.05584, 0.6089, 0.05584, 0.5217, 0.3242, 1.0, 0.5, 1.0, 1.0, 0.8, 1.0, 0.8, 0.5, 0.8, 0.5, 0.8, 1.0, 0.6, 1.0, 0.6, 0.5, 0.6, 0.5, 0.6, 1.0, 0.4, 1.0, 0.4, 0.5, 0.4783, 0.3242, 0.25, 0.49, 0.02175, 0.3242, 0.1089, 0.05584, 0.3911, 0.05584, 0.4, 0.5, 0.4, 1.0, 0.2, 1.0, 0.2, 0.5, 0.2, 0.5, 0.2, 1.0, 2.98e-08, 1.0, 2.98e-08, 0.5, 0.75, 0.49, 0.9783, 0.3242, 0.8911, 0.05584, 0.6089, 0.05584, 0.5217, 0.3242, 0.9783, 0.3242, 0.75, 0.49, 0.75, 0.49, 0.9783, 0.3242, 0.8, 1.0, 0.8, 0.5, 0.8, 0.5, 0.8, 1.0, 0.25, 0.49, 0.4783, 0.3242, 0.4783, 0.3242, 0.25, 0.49, 0.8, 1.0, 0.8, 0.5, 0.8, 0.5, 0.8, 1.0, 1.0, 0.5, 1.0, 1.0, 0.8, 1.0, 0.8, 0.5, 0.25, 0.49, 0.4783, 0.3242, 0.4783, 0.3242, 0.25, 0.49, 2.98e-08, 0.5, 2.98e-08, 1.0, 2.98e-08, 1.0, 2.98e-08, 0.5, 0.9783, 0.3242, 0.75, 0.49, 0.75, 0.49, 0.9783, 0.3242, 0.8, 1.0, 0.8, 0.5, 0.8, 0.5, 0.8, 1.0, 0.8, 1.0, 0.8, 0.5, 0.8, 0.5, 0.8, 1.0, 0.25, 0.49, 0.4783, 0.3242, 0.4783, 0.3242, 0.25, 0.49, 2.98e-08, 0.5, 2.98e-08, 1.0, 2.98e-08, 1.0, 2.98e-08, 0.5, 0.9783, 0.3242, 0.75, 0.49, 0.75, 0.49, 0.9783, 0.3242, 2.98e-08, 0.5, 2.98e-08, 1.0, 0.4783, 0.3242, 0.8, 0.5, 0.25, 0.49, 0.4783, 0.3242, 0.4783, 0.3242, 0.25, 0.49, 2.98e-08, 0.5, 2.98e-08, 1.0, 2.98e-08, 1.0, 2.98e-08, 0.5, 0.9783, 0.3242, 0.75, 0.49, 0.75, 0.49, 0.9783, 0.3242, 2.98e-08, 0.5, 0.8, 0.5, 0.4783, 0.3242, 2.98e-08, 1.0, 2.98e-08, 0.5, 2.98e-08, 1.0, 2.98e-08, 1.0, 2.98e-08, 0.5, 0.8, 0.5, 0.8, 1.0, 0.6, 1.0, 0.6, 0.5, 0.6, 0.5, 0.6, 1.0, 0.4, 1.0, 0.4, 0.5, 0.4783, 0.3242, 0.25, 0.49, 0.02175, 0.3242, 0.1089, 0.05584, 0.3911, 0.05584, 0.4, 0.5, 0.4, 1.0, 0.2, 1.0, 0.2, 0.5, 0.2, 0.5, 0.2, 1.0, 2.98e-08, 1.0, 2.98e-08, 0.5, 0.75, 0.49, 0.9783, 0.3242, 0.8911, 0.05584, 0.6089, 0.05584, 0.5217, 0.3242, 1.0, 0.5, 1.0, 1.0, 0.8, 1.0, 0.8, 0.5, 0.9783, 0.3242, 0.75, 0.49, 0.75, 0.49, 0.9783, 0.3242, 0.8, 1.0, 0.8, 0.5, 0.8, 0.5, 0.8, 1.0, 0.25, 0.49, 0.4783, 0.3242, 0.4783, 0.3242, 0.25, 0.49, 0.8, 1.0, 0.8, 0.5, 0.8, 0.5, 0.8, 1.0, 1.0, 0.5, 1.0, 1.0, 0.8, 1.0, 0.8, 0.5, 0.25, 0.49, 0.4783, 0.3242, 0.4783, 0.3242, 0.25, 0.49, 2.98e-08, 0.5, 2.98e-08, 1.0, 2.98e-08, 1.0, 2.98e-08, 0.5, 0.9783, 0.3242, 0.75, 0.49, 0.75, 0.49, 0.9783, 0.3242, 0.8, 1.0, 0.8, 0.5, 0.8, 0.5, 0.8, 1.0, 0.8, 1.0, 0.8, 0.5, 0.8, 0.5, 0.8, 1.0, 0.25, 0.49, 0.4783, 0.3242, 0.4783, 0.3242, 0.25, 0.49, 2.98e-08, 0.5, 2.98e-08, 1.0, 2.98e-08, 1.0, 2.98e-08, 0.5, 0.9783, 0.3242, 0.75, 0.49, 0.75, 0.49, 0.9783, 0.3242, 2.98e-08, 0.5, 2.98e-08, 1.0, 0.4783, 0.3242, 0.8, 0.5, 0.25, 0.49, 0.4783, 0.3242, 0.4783, 0.3242, 0.25, 0.49, 2.98e-08, 0.5, 2.98e-08, 1.0, 2.98e-08, 1.0, 2.98e-08, 0.5, 0.9783, 0.3242, 0.75, 0.49, 0.75, 0.49, 0.9783, 0.3242, 2.98e-08, 0.5, 0.8, 0.5, 0.4783, 0.3242, 2.98e-08, 1.0, 0.0, 0.0, 0.0, 0.0, 0.0, 0.0, 0.0, 0.0, 0.0, 0.0, 0.0, 0.0, 0.0, 0.0, 0.0, 0.0, 0.7283, 0.5, 0.7277, 1.0, 0.6, 1.0, 0.6, 0.5])
me_cylinder_005.materials.append(mat_material_004)
me_cylinder_005.use_remesh_fix_poles = True
me_cylinder_005.use_remesh_preserve_attributes = False
me_cylinder_005.use_mirror_vertex_groups = False
me_cylinder_005.update()

# ---- objects
ob_cube_000 = bpy.data.objects.new('Cube.000', me_cube_002)
ob_cylinder_000 = bpy.data.objects.new('Cylinder.000', me_cylinder_005)

# ---- transforms, parenting, visibility, modifiers, constraints
ob_cube_000.location = (3.902, 9.377, 20.36)
ob_cube_000.scale = (19.99, 9.944, 10.98)
ob_cube_000.lock_rotations_4d = False
ob_cube_000.empty_display_type = 'ARROWS'
ob_cube_000.lineart.crease_threshold = 0.0
ob_cylinder_000.location = (15.48, -2.027, 31.36)
ob_cylinder_000.rotation_euler = (0.0, -0.0, -6.706)
ob_cylinder_000.scale = (4.085, 2.426, 1.457)
ob_cylinder_000.lineart.crease_threshold = 0.0

# ---- collection membership
col_collection.objects.link(ob_cube_000)
col_collection.objects.link(ob_cylinder_000)

# ---- scene / render settings (as saved in the file)
scene.frame_start = 1; scene.frame_end = 250; scene.frame_set(1)
scene.render.engine = 'BLENDER_EEVEE_NEXT'
scene.cycles.use_denoising = False
scene.cycles.samples = 128
scene.cycles.sampling_pattern = 'TABULATED_SOBOL'
scene.cycles.use_adaptive_sampling = False
scene.cycles.use_light_tree = False
scene.view_settings.view_transform = 'Filmic'
bpy.context.view_layer.update()

# ---- added for rendering (the .blend has no active camera and no usable light): camera, sun
cam_auto = bpy.data.cameras.new('AutoCamera')
cam_auto.lens = 50.0
cam_auto.sensor_width = 36.0
cam_auto.clip_end = 1000.0
ob_auto_camera = bpy.data.objects.new('AutoCamera', cam_auto)
scene.collection.objects.link(ob_auto_camera)
ob_auto_camera.location = (60.6405, -67.0369, 66.3252)
ob_auto_camera.rotation_euler = (1.09748, -7.21219e-08, 0.694738)
scene.camera = ob_auto_camera
light_auto_sun = bpy.data.lights.new('AutoSun', 'SUN')
light_auto_sun.energy = 3.0
light_auto_sun.angle = 0.0523599
ob_auto_sun = bpy.data.objects.new('AutoSun', light_auto_sun)
scene.collection.objects.link(ob_auto_sun)
ob_auto_sun.rotation_euler = (0.872665, 0.174533, 0.523599)
bpy.context.view_layer.update()
